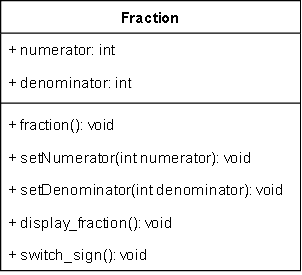

The diagram above was exported from draw.io. Its source (the exported page's mxGraphModel, read from the mxfile embedded in the PNG):
<mxGraphModel dx="796" dy="438" grid="1" gridSize="10" guides="1" tooltips="1" connect="1" arrows="1" fold="1" page="1" pageScale="1" pageWidth="850" pageHeight="1100" math="0" shadow="0">
  <root>
    <mxCell id="0" />
    <mxCell id="1" parent="0" />
    <mxCell id="d3vCn3YMP-qj87K3L3VT-1" value="Fraction" style="swimlane;fontStyle=1;align=center;verticalAlign=top;childLayout=stackLayout;horizontal=1;startSize=26;horizontalStack=0;resizeParent=1;resizeParentMax=0;resizeLast=0;collapsible=1;marginBottom=0;whiteSpace=wrap;html=1;" vertex="1" parent="1">
      <mxGeometry x="360" y="240" width="240" height="216" as="geometry" />
    </mxCell>
    <mxCell id="d3vCn3YMP-qj87K3L3VT-5" value="+ numerator: int" style="text;strokeColor=none;fillColor=none;align=left;verticalAlign=top;spacingLeft=4;spacingRight=4;overflow=hidden;rotatable=0;points=[[0,0.5],[1,0.5]];portConstraint=eastwest;whiteSpace=wrap;html=1;" vertex="1" parent="d3vCn3YMP-qj87K3L3VT-1">
      <mxGeometry y="26" width="240" height="26" as="geometry" />
    </mxCell>
    <mxCell id="d3vCn3YMP-qj87K3L3VT-2" value="+ denominator: int" style="text;strokeColor=none;fillColor=none;align=left;verticalAlign=top;spacingLeft=4;spacingRight=4;overflow=hidden;rotatable=0;points=[[0,0.5],[1,0.5]];portConstraint=eastwest;whiteSpace=wrap;html=1;" vertex="1" parent="d3vCn3YMP-qj87K3L3VT-1">
      <mxGeometry y="52" width="240" height="26" as="geometry" />
    </mxCell>
    <mxCell id="d3vCn3YMP-qj87K3L3VT-3" value="" style="line;strokeWidth=1;fillColor=none;align=left;verticalAlign=middle;spacingTop=-1;spacingLeft=3;spacingRight=3;rotatable=0;labelPosition=right;points=[];portConstraint=eastwest;strokeColor=inherit;" vertex="1" parent="d3vCn3YMP-qj87K3L3VT-1">
      <mxGeometry y="78" width="240" height="8" as="geometry" />
    </mxCell>
    <mxCell id="d3vCn3YMP-qj87K3L3VT-4" value="+ fraction(): void" style="text;strokeColor=none;fillColor=none;align=left;verticalAlign=top;spacingLeft=4;spacingRight=4;overflow=hidden;rotatable=0;points=[[0,0.5],[1,0.5]];portConstraint=eastwest;whiteSpace=wrap;html=1;" vertex="1" parent="d3vCn3YMP-qj87K3L3VT-1">
      <mxGeometry y="86" width="240" height="26" as="geometry" />
    </mxCell>
    <mxCell id="d3vCn3YMP-qj87K3L3VT-6" value="+ setNumerator(int numerator): void" style="text;strokeColor=none;fillColor=none;align=left;verticalAlign=top;spacingLeft=4;spacingRight=4;overflow=hidden;rotatable=0;points=[[0,0.5],[1,0.5]];portConstraint=eastwest;whiteSpace=wrap;html=1;" vertex="1" parent="d3vCn3YMP-qj87K3L3VT-1">
      <mxGeometry y="112" width="240" height="26" as="geometry" />
    </mxCell>
    <mxCell id="d3vCn3YMP-qj87K3L3VT-7" value="+ setDenominator(int denominator): void" style="text;strokeColor=none;fillColor=none;align=left;verticalAlign=top;spacingLeft=4;spacingRight=4;overflow=hidden;rotatable=0;points=[[0,0.5],[1,0.5]];portConstraint=eastwest;whiteSpace=wrap;html=1;" vertex="1" parent="d3vCn3YMP-qj87K3L3VT-1">
      <mxGeometry y="138" width="240" height="26" as="geometry" />
    </mxCell>
    <mxCell id="d3vCn3YMP-qj87K3L3VT-8" value="+ display_fraction(): void" style="text;strokeColor=none;fillColor=none;align=left;verticalAlign=top;spacingLeft=4;spacingRight=4;overflow=hidden;rotatable=0;points=[[0,0.5],[1,0.5]];portConstraint=eastwest;whiteSpace=wrap;html=1;" vertex="1" parent="d3vCn3YMP-qj87K3L3VT-1">
      <mxGeometry y="164" width="240" height="26" as="geometry" />
    </mxCell>
    <mxCell id="d3vCn3YMP-qj87K3L3VT-9" value="+ switch_sign(): void" style="text;strokeColor=none;fillColor=none;align=left;verticalAlign=top;spacingLeft=4;spacingRight=4;overflow=hidden;rotatable=0;points=[[0,0.5],[1,0.5]];portConstraint=eastwest;whiteSpace=wrap;html=1;" vertex="1" parent="d3vCn3YMP-qj87K3L3VT-1">
      <mxGeometry y="190" width="240" height="26" as="geometry" />
    </mxCell>
  </root>
</mxGraphModel>